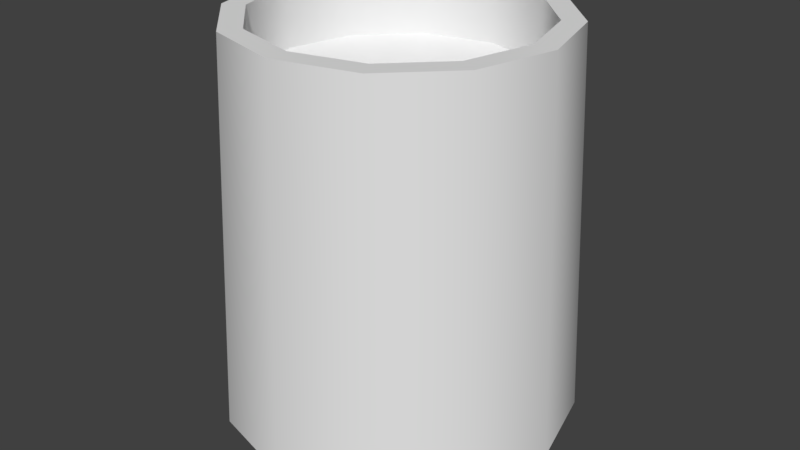# Source: plant_pot.blend  (saved by Blender 2.78.0; exported with 4.5.12 LTS)
import bpy
from mathutils import Matrix  # noqa: F401  (used for matrix-valued properties, if any)

bpy.ops.wm.read_factory_settings(use_empty=True)
scene = bpy.context.scene
scene.name = 'Scene'

# ---- collections
col_collection_1 = bpy.data.collections.new('Collection 1'); scene.collection.children.link(col_collection_1)

# ---- materials (node trees are filled in below, after node groups)
mat_mat_plantpot = bpy.data.materials.new('mat_plantpot')
mat_mat_plantpot.alpha_threshold = 0.0
mat_mat_plantpot.use_transparent_shadow = False
mat_mat_plantpot.roughness = 0.5

# ---- node groups
ng_auto_smooth = bpy.data.node_groups.new('Auto Smooth', 'GeometryNodeTree')
_s = ng_auto_smooth.interface.new_socket(name='Geometry', in_out='OUTPUT', socket_type='NodeSocketGeometry')
_s = ng_auto_smooth.interface.new_socket(name='Geometry', in_out='INPUT', socket_type='NodeSocketGeometry')
_s = ng_auto_smooth.interface.new_socket(name='Angle', in_out='INPUT', socket_type='NodeSocketFloat')
_s.subtype = 'ANGLE'
_s.min_value = 0.0
_s.max_value = 3.142
ng_auto_smooth.is_modifier = True
_N = ng_auto_smooth.nodes; _L = ng_auto_smooth.links
n0 = _N.new('NodeGroupOutput'); n0.name = 'Group Output'; n0.location = (480, -100)
n1 = _N.new('NodeGroupInput'); n1.name = 'Group Input'; n1.location = (-420, -300)
n2 = _N.new('NodeGroupInput'); n2.name = 'Group Input.001'; n2.location = (-60, -100)
n3 = _N.new('GeometryNodeSetShadeSmooth'); n3.name = 'Set Shade Smooth'; n3.location = (120, -100)
n3.domain = 'EDGE'
n4 = _N.new('GeometryNodeSetShadeSmooth'); n4.name = 'Set Shade Smooth.001'; n4.location = (300, -100)
n5 = _N.new('GeometryNodeInputMeshEdgeAngle'); n5.name = 'Edge Angle'; n5.location = (-420, -220)
n6 = _N.new('GeometryNodeInputEdgeSmooth'); n6.name = 'Is Edge Smooth'; n6.location = (-60, -160)
n7 = _N.new('GeometryNodeInputShadeSmooth'); n7.name = 'Is Face Smooth'; n7.location = (-240, -340)
n8 = _N.new('FunctionNodeBooleanMath'); n8.name = 'Boolean Math'; n8.location = (-60, -220)
n9 = _N.new('FunctionNodeCompare'); n9.name = 'Compare'; n9.location = (-240, -180)
n9.operation = 'LESS_EQUAL'
_L.new(n5.outputs[0], n9.inputs[0])
_L.new(n4.outputs[0], n0.inputs[0])
_L.new(n1.outputs[1], n9.inputs[1])
_L.new(n9.outputs[0], n8.inputs[0])
_L.new(n7.outputs[0], n8.inputs[1])
_L.new(n2.outputs[0], n3.inputs[0])
_L.new(n6.outputs[0], n3.inputs[1])
_L.new(n3.outputs[0], n4.inputs[0])
_L.new(n8.outputs[0], n3.inputs[2])
n0.is_active_output = True

# ---- material node trees

# ---- world
world_world = bpy.data.worlds.new('World'); scene.world = world_world
world_world.color = (0.05088, 0.05088, 0.05088)
world_world.use_sun_shadow = False
world_world.sun_shadow_jitter_overblur = 0.0
world_world.cycles.sampling_method = 'MANUAL'

# ---- meshes
me_cylinder = bpy.data.meshes.new('Cylinder')
me_cylinder.from_pydata([(9.313e-10, 0.3, -0.2958), (9.313e-10, 0.2721, 0.3653), (0.15, 0.2598, -0.2958), (0.1361, 0.2357, 0.3653), (0.2598, 0.15, -0.2958), (0.2357, 0.1361, 0.3653), (0.3, -2.98e-08, -0.2958), (0.2721, -2.98e-08, 0.3653), (0.2598, -0.15, -0.2958), (0.2357, -0.1361, 0.3653), (0.15, -0.2598, -0.2958), (0.1361, -0.2357, 0.3653), (6.054e-08, -0.3, -0.2958), (6.054e-08, -0.2721, 0.3653), (-0.15, -0.2598, -0.2958), (-0.1361, -0.2357, 0.3653), (-0.2598, -0.15, -0.2958), (-0.2357, -0.1361, 0.3653), (-0.3, -1.49e-07, -0.2958), (-0.2721, -1.49e-07, 0.3653), (-0.2598, 0.15, -0.2958), (-0.2357, 0.1361, 0.3653), (-0.15, 0.2598, -0.2958), (-0.1361, 0.2357, 0.3653), (9.313e-10, 0.2341, 0.3653), (0.1171, 0.2028, 0.3653), (0.2028, 0.1171, 0.3653), (0.2341, -2.98e-08, 0.3653), (0.2028, -0.1171, 0.3653), (0.1171, -0.2028, 0.3653), (6.054e-08, -0.2341, 0.3653), (-0.1171, -0.2028, 0.3653), (-0.2028, -0.1171, 0.3653), (-0.2341, -1.49e-07, 0.3653), (-0.2028, 0.1171, 0.3653), (-0.1171, 0.2028, 0.3653), (9.313e-10, 0.2341, 0.2619), (0.1171, 0.2028, 0.2619), (0.2028, 0.1171, 0.2619), (0.2341, -2.98e-08, 0.2619), (0.2028, -0.1171, 0.2619), (0.1171, -0.2028, 0.2619), (6.054e-08, -0.2341, 0.2619), (-0.1171, -0.2028, 0.2619), (-0.2028, -0.1171, 0.2619), (-0.2341, -1.49e-07, 0.2619), (-0.2028, 0.1171, 0.2619), (-0.1171, 0.2028, 0.2619), (9.313e-10, 0.2521, -0.2958), (0.126, 0.2183, -0.2958), (0.2183, 0.126, -0.2958), (0.2521, -2.98e-08, -0.2958), (0.2183, -0.126, -0.2958), (0.126, -0.2183, -0.2958), (6.054e-08, -0.2521, -0.2958), (-0.126, -0.2183, -0.2958), (-0.2183, -0.126, -0.2958), (-0.2521, -1.49e-07, -0.2958), (-0.2183, 0.126, -0.2958), (-0.126, 0.2183, -0.2958), (9.313e-10, 0.2467, -0.3347), (0.1234, 0.2137, -0.3347), (0.2137, 0.1234, -0.3347), (0.2467, -2.98e-08, -0.3347), (0.2137, -0.1234, -0.3347), (0.1234, -0.2137, -0.3347), (6.054e-08, -0.2467, -0.3347), (-0.1234, -0.2137, -0.3347), (-0.2137, -0.1234, -0.3347), (-0.2467, -1.49e-07, -0.3347), (-0.2137, 0.1234, -0.3347), (-0.1234, 0.2137, -0.3347), (9.313e-10, -2.98e-08, 0.1804)], [], [(0, 1, 3, 2), (2, 3, 5, 4), (4, 5, 7, 6), (6, 7, 9, 8), (8, 9, 11, 10), (10, 11, 13, 12), (12, 13, 15, 14), (14, 15, 17, 16), (16, 17, 19, 18), (18, 19, 21, 20), (21, 19, 33, 34), (20, 21, 23, 22), (22, 23, 1, 0), (13, 11, 29, 30), (5, 3, 25, 26), (23, 21, 34, 35), (15, 13, 30, 31), (7, 5, 26, 27), (1, 23, 35, 24), (3, 1, 24, 25), (17, 15, 31, 32), (9, 7, 27, 28), (19, 17, 32, 33), (11, 9, 28, 29), (26, 25, 37, 38), (31, 30, 42, 43), (24, 35, 47, 36), (29, 28, 40, 41), (34, 33, 45, 46), (27, 26, 38, 39), (32, 31, 43, 44), (25, 24, 36, 37), (30, 29, 41, 42), (35, 34, 46, 47), (28, 27, 39, 40), (33, 32, 44, 45), (22, 0, 48, 59), (0, 2, 49, 48), (14, 16, 56, 55), (6, 8, 52, 51), (16, 18, 57, 56), (8, 10, 53, 52), (18, 20, 58, 57), (10, 12, 54, 53), (2, 4, 50, 49), (20, 22, 59, 58), (12, 14, 55, 54), (4, 6, 51, 50), (49, 50, 62, 61), (54, 55, 67, 66), (59, 48, 60, 71), (52, 53, 65, 64), (57, 58, 70, 69), (50, 51, 63, 62), (55, 56, 68, 67), (48, 49, 61, 60), (53, 54, 66, 65), (58, 59, 71, 70), (51, 52, 64, 63), (56, 57, 69, 68), (39, 38, 72), (44, 43, 72), (37, 36, 72), (42, 41, 72), (47, 46, 72), (40, 39, 72), (45, 44, 72), (38, 37, 72), (43, 42, 72), (36, 47, 72), (41, 40, 72), (46, 45, 72)])
me_cylinder.polygons.foreach_set('use_smooth', [True] * 72)
_uv = me_cylinder.uv_layers.new(name='UVMap')
_uv.uv.foreach_set('vector', [0.565, 0.4022, 0.5604, 0.0, 0.6396, 0.001434, 0.6525, 0.4038, 0.3767, 0.8076, 0.3895, 0.4052, 0.4688, 0.4038, 0.4641, 0.806, 0.4641, 0.806, 0.4688, 0.4038, 0.5604, 0.4038, 0.565, 0.806, 0.565, 0.806, 0.5604, 0.4038, 0.6396, 0.4052, 0.6525, 0.8076, 0.6525, 0.4038, 0.6653, 0.001434, 0.7446, 0.0, 0.7399, 0.4022, 0.7399, 0.4022, 0.7446, 0.0, 0.8361, 1.817e-08, 0.8408, 0.4022, 0.8408, 0.4022, 0.8361, 1.817e-08, 0.9154, 0.001434, 0.9282, 0.4038, 0.0, 0.7571, 0.01282, 0.3547, 0.0921, 0.3533, 0.08741, 0.7555, 0.08741, 0.7555, 0.0921, 0.3533, 0.1837, 0.3533, 0.1883, 0.7555, 0.1883, 0.7555, 0.1837, 0.3533, 0.2629, 0.3547, 0.2758, 0.7571, 0.6982, 0.6813, 0.6525, 0.607, 0.6763, 0.601, 0.7157, 0.665, 0.3767, 0.4038, 0.3895, 0.001434, 0.4688, 0.0, 0.4641, 0.4022, 0.4641, 0.4022, 0.4688, 0.0, 0.5604, 0.0, 0.565, 0.4022, 0.7775, 0.4038, 0.8691, 0.4038, 0.8627, 0.4262, 0.7839, 0.4262, 0.9941, 0.607, 0.9484, 0.6813, 0.9309, 0.665, 0.9703, 0.601, 0.7775, 0.7243, 0.6982, 0.6813, 0.7157, 0.665, 0.7839, 0.7019, 0.6982, 0.4467, 0.7775, 0.4038, 0.7839, 0.4262, 0.7157, 0.4631, 0.9941, 0.5211, 0.9941, 0.607, 0.9703, 0.601, 0.9703, 0.5271, 0.8691, 0.7243, 0.7775, 0.7243, 0.7839, 0.7019, 0.8627, 0.7019, 0.9484, 0.6813, 0.8691, 0.7243, 0.8627, 0.7019, 0.9309, 0.665, 0.6525, 0.5211, 0.6982, 0.4467, 0.7157, 0.4631, 0.6763, 0.5271, 0.9484, 0.4467, 0.9941, 0.5211, 0.9703, 0.5271, 0.9309, 0.4631, 0.6525, 0.607, 0.6525, 0.5211, 0.6763, 0.5271, 0.6763, 0.601, 0.8691, 0.4038, 0.9484, 0.4467, 0.9309, 0.4631, 0.8627, 0.4262, 0.343, 0.4912, 0.3443, 0.5551, 0.2771, 0.5551, 0.2758, 0.4912, 0.9968, 0.2019, 0.9954, 0.2658, 0.9282, 0.2658, 0.9295, 0.2019, 0.9954, 0.06399, 0.9954, 0.1379, 0.9282, 0.1379, 0.9282, 0.06399, 0.9954, 0.3397, 0.9968, 0.4037, 0.9295, 0.4037, 0.9282, 0.3397, 0.3443, 0.5551, 0.343, 0.6191, 0.2758, 0.6191, 0.2771, 0.5551, 0.343, 0.4173, 0.343, 0.4912, 0.2758, 0.4912, 0.2758, 0.4173, 0.343, 0.693, 0.3443, 0.757, 0.2771, 0.757, 0.2758, 0.693, 0.9968, 0.0, 0.9954, 0.06399, 0.9282, 0.06399, 0.9295, 9.084e-09, 0.9954, 0.2658, 0.9954, 0.3397, 0.9282, 0.3397, 0.9282, 0.2658, 0.9954, 0.1379, 0.9968, 0.2019, 0.9295, 0.2019, 0.9282, 0.1379, 0.3443, 0.3533, 0.343, 0.4173, 0.2758, 0.4173, 0.2771, 0.3533, 0.343, 0.6191, 0.343, 0.693, 0.2758, 0.693, 0.2758, 0.6191, 0.05047, 0.306, 0.0, 0.224, 0.03009, 0.2164, 0.0725, 0.2853, 0.0, 0.224, 5.811e-08, 0.1293, 0.03009, 0.1369, 0.03009, 0.2164, 0.3767, 0.224, 0.3262, 0.306, 0.3042, 0.2853, 0.3466, 0.2164, 0.1379, 1.817e-08, 0.2388, 0.0, 0.2308, 0.02822, 0.1459, 0.02822, 0.3262, 0.306, 0.2388, 0.3533, 0.2308, 0.3251, 0.3042, 0.2853, 0.2388, 0.0, 0.3262, 0.04733, 0.3042, 0.06799, 0.2308, 0.02822, 0.2388, 0.3533, 0.1379, 0.3533, 0.1459, 0.3251, 0.2308, 0.3251, 0.3262, 0.04733, 0.3767, 0.1293, 0.3466, 0.1369, 0.3042, 0.06799, 5.811e-08, 0.1293, 0.05047, 0.04733, 0.0725, 0.06799, 0.03009, 0.1369, 0.1379, 0.3533, 0.05047, 0.306, 0.0725, 0.2853, 0.1459, 0.3251, 0.3767, 0.1293, 0.3767, 0.224, 0.3466, 0.2164, 0.3466, 0.1369, 0.05047, 0.04733, 0.1379, 1.817e-08, 0.1459, 0.02822, 0.0725, 0.06799, 0.3697, 0.5706, 0.3711, 0.6395, 0.3457, 0.6403, 0.3443, 0.5729, 0.3443, 0.4222, 0.3457, 0.3533, 0.3711, 0.3556, 0.3697, 0.423, 0.9732, 0.8727, 0.9732, 0.7931, 0.9986, 0.794, 0.9986, 0.8718, 0.3457, 0.5706, 0.3443, 0.5017, 0.3697, 0.5009, 0.3711, 0.5683, 0.9732, 0.8727, 0.9718, 0.9416, 0.9465, 0.9393, 0.9479, 0.8718, 0.3711, 0.6395, 0.3711, 0.719, 0.3457, 0.7182, 0.3457, 0.6403, 0.9718, 0.7243, 0.9732, 0.7931, 0.9479, 0.794, 0.9465, 0.7266, 0.9732, 0.7931, 0.9746, 0.7243, 1.0, 0.7266, 0.9986, 0.794, 0.3443, 0.5017, 0.3443, 0.4222, 0.3697, 0.423, 0.3697, 0.5009, 0.9746, 0.9416, 0.9732, 0.8727, 0.9986, 0.8718, 1.0, 0.9393, 0.3711, 0.719, 0.3697, 0.7879, 0.3443, 0.7856, 0.3457, 0.7182, 0.9732, 0.7931, 0.9732, 0.8727, 0.9479, 0.8718, 0.9479, 0.794, 0.8389, 0.7243, 0.9071, 0.7612, 0.7995, 0.8621, 0.6918, 0.9631, 0.6525, 0.8991, 0.7995, 0.8621, 0.9465, 0.8252, 0.9465, 0.8991, 0.7995, 0.8621, 0.6525, 0.8252, 0.6918, 0.7612, 0.7995, 0.8621, 0.9071, 0.9631, 0.8389, 1.0, 0.7995, 0.8621, 0.7601, 0.7243, 0.8389, 0.7243, 0.7995, 0.8621, 0.7601, 1.0, 0.6918, 0.9631, 0.7995, 0.8621, 0.9071, 0.7612, 0.9465, 0.8252, 0.7995, 0.8621, 0.6525, 0.8991, 0.6525, 0.8252, 0.7995, 0.8621, 0.9465, 0.8991, 0.9071, 0.9631, 0.7995, 0.8621, 0.6918, 0.7612, 0.7601, 0.7243, 0.7995, 0.8621, 0.8389, 1.0, 0.7601, 1.0, 0.7995, 0.8621])
_ca = me_cylinder.color_attributes.new('Col', 'BYTE_COLOR', 'CORNER')
_ca.data.foreach_set('color', [0.02624, 0.1651, 1.0, 1.0, 0.02624, 0.1651, 1.0, 1.0, 0.02624, 0.1651, 1.0, 1.0, 0.02624, 0.1651, 1.0, 1.0, 0.02624, 0.1651, 1.0, 1.0, 0.02624, 0.1651, 1.0, 1.0, 0.02624, 0.1651, 1.0, 1.0, 0.02624, 0.1651, 1.0, 1.0, 0.02624, 0.1651, 1.0, 1.0, 0.02624, 0.1651, 1.0, 1.0, 0.02624, 0.1651, 1.0, 1.0, 0.02624, 0.1651, 1.0, 1.0, 0.02624, 0.1651, 1.0, 1.0, 0.02624, 0.1651, 1.0, 1.0, 0.02624, 0.1651, 1.0, 1.0, 0.02624, 0.1651, 1.0, 1.0, 0.02624, 0.1651, 1.0, 1.0, 0.02624, 0.1651, 1.0, 1.0, 0.02624, 0.1651, 1.0, 1.0, 0.02624, 0.1651, 1.0, 1.0, 0.02624, 0.1651, 1.0, 1.0, 0.02624, 0.1651, 1.0, 1.0, 0.02624, 0.1651, 1.0, 1.0, 0.02624, 0.1651, 1.0, 1.0, 0.02624, 0.1651, 1.0, 1.0, 0.02624, 0.1651, 1.0, 1.0, 0.02624, 0.1651, 1.0, 1.0, 0.02624, 0.1651, 1.0, 1.0, 0.02624, 0.1651, 1.0, 1.0, 0.02624, 0.1651, 1.0, 1.0, 0.02624, 0.1651, 1.0, 1.0, 0.02624, 0.1651, 1.0, 1.0, 0.02624, 0.1651, 1.0, 1.0, 0.02624, 0.1651, 1.0, 1.0, 0.02624, 0.1651, 1.0, 1.0, 0.02624, 0.1651, 1.0, 1.0, 0.02624, 0.1651, 1.0, 1.0, 0.02624, 0.1651, 1.0, 1.0, 0.02624, 0.1651, 1.0, 1.0, 0.02624, 0.1651, 1.0, 1.0, 0.02624, 0.1651, 1.0, 1.0, 0.02624, 0.1651, 1.0, 1.0, 0.02624, 0.1651, 1.0, 1.0, 0.02624, 0.1651, 1.0, 1.0, 0.02624, 0.1651, 1.0, 1.0, 0.02624, 0.1651, 1.0, 1.0, 0.02624, 0.1651, 1.0, 1.0, 0.02624, 0.1651, 1.0, 1.0, 0.02624, 0.1651, 1.0, 1.0, 0.02624, 0.1651, 1.0, 1.0, 0.02624, 0.1651, 1.0, 1.0, 0.02624, 0.1651, 1.0, 1.0, 0.02624, 0.1651, 1.0, 1.0, 0.02624, 0.1651, 1.0, 1.0, 0.02624, 0.1651, 1.0, 1.0, 0.02624, 0.1651, 1.0, 1.0, 0.02624, 0.1651, 1.0, 1.0, 0.02624, 0.1651, 1.0, 1.0, 0.02624, 0.1651, 1.0, 1.0, 0.02624, 0.1651, 1.0, 1.0, 0.02624, 0.1651, 1.0, 1.0, 0.02624, 0.1651, 1.0, 1.0, 0.02624, 0.1651, 1.0, 1.0, 0.02624, 0.1651, 1.0, 1.0, 0.02624, 0.1651, 1.0, 1.0, 0.02624, 0.1651, 1.0, 1.0, 0.02624, 0.1651, 1.0, 1.0, 0.02624, 0.1651, 1.0, 1.0, 0.02624, 0.1651, 1.0, 1.0, 0.02624, 0.1651, 1.0, 1.0, 0.02624, 0.1651, 1.0, 1.0, 0.02624, 0.1651, 1.0, 1.0, 0.02624, 0.1651, 1.0, 1.0, 0.02624, 0.1651, 1.0, 1.0, 0.02624, 0.1651, 1.0, 1.0, 0.02624, 0.1651, 1.0, 1.0, 0.02624, 0.1651, 1.0, 1.0, 0.02624, 0.1651, 1.0, 1.0, 0.02624, 0.1651, 1.0, 1.0, 0.02624, 0.1651, 1.0, 1.0, 0.02624, 0.1651, 1.0, 1.0, 0.02624, 0.1651, 1.0, 1.0, 0.02624, 0.1651, 1.0, 1.0, 0.02624, 0.1651, 1.0, 1.0, 0.02624, 0.1651, 1.0, 1.0, 0.02624, 0.1651, 1.0, 1.0, 0.02624, 0.1651, 1.0, 1.0, 0.02624, 0.1651, 1.0, 1.0, 0.02624, 0.1651, 1.0, 1.0, 0.02624, 0.1651, 1.0, 1.0, 0.02624, 0.1651, 1.0, 1.0, 0.02624, 0.1651, 1.0, 1.0, 0.02624, 0.1651, 1.0, 1.0, 0.02624, 0.1651, 1.0, 1.0, 0.02624, 0.1651, 1.0, 1.0, 0.02624, 0.1651, 1.0, 1.0, 0.02624, 0.1651, 1.0, 1.0, 0.02624, 0.1651, 1.0, 1.0, 0.02624, 0.1651, 1.0, 1.0, 0.02624, 0.1651, 1.0, 1.0, 0.02624, 0.1651, 1.0, 1.0, 0.02624, 0.1651, 1.0, 1.0, 0.02624, 0.1651, 1.0, 1.0, 0.02624, 0.1651, 1.0, 1.0, 0.02624, 0.1651, 1.0, 1.0, 0.02624, 0.1651, 1.0, 1.0, 0.02624, 0.1651, 1.0, 1.0, 0.02624, 0.1651, 1.0, 1.0, 0.02624, 0.1651, 1.0, 1.0, 0.02624, 0.1651, 1.0, 1.0, 0.02624, 0.1651, 1.0, 1.0, 0.02624, 0.1651, 1.0, 1.0, 0.02624, 0.1651, 1.0, 1.0, 0.02624, 0.1651, 1.0, 1.0, 0.02624, 0.1651, 1.0, 1.0, 0.02624, 0.1651, 1.0, 1.0, 0.02624, 0.1651, 1.0, 1.0, 0.02624, 0.1651, 1.0, 1.0, 0.02624, 0.1651, 1.0, 1.0, 0.02624, 0.1651, 1.0, 1.0, 0.02624, 0.1651, 1.0, 1.0, 0.02624, 0.1651, 1.0, 1.0, 0.02624, 0.1651, 1.0, 1.0, 0.02624, 0.1651, 1.0, 1.0, 0.02624, 0.1651, 1.0, 1.0, 0.02624, 0.1651, 1.0, 1.0, 0.02624, 0.1651, 1.0, 1.0, 0.02624, 0.1651, 1.0, 1.0, 0.02624, 0.1651, 1.0, 1.0, 0.02624, 0.1651, 1.0, 1.0, 0.02624, 0.1651, 1.0, 1.0, 0.02624, 0.1651, 1.0, 1.0, 0.02624, 0.1651, 1.0, 1.0, 0.02624, 0.1651, 1.0, 1.0, 0.02624, 0.1651, 1.0, 1.0, 0.02624, 0.1651, 1.0, 1.0, 0.02624, 0.1651, 1.0, 1.0, 0.02624, 0.1651, 1.0, 1.0, 0.02624, 0.1651, 1.0, 1.0, 0.02624, 0.1651, 1.0, 1.0, 0.02624, 0.1651, 1.0, 1.0, 0.02624, 0.1651, 1.0, 1.0, 0.02624, 0.1651, 1.0, 1.0, 0.02624, 0.1651, 1.0, 1.0, 0.02624, 0.1651, 1.0, 1.0, 0.02624, 0.1651, 1.0, 1.0, 0.02624, 0.1651, 1.0, 1.0, 0.02624, 0.1651, 1.0, 1.0, 0.02624, 0.1651, 1.0, 1.0, 0.02624, 0.1651, 1.0, 1.0, 0.02624, 0.1651, 1.0, 1.0, 0.02624, 0.1651, 1.0, 1.0, 0.02624, 0.1651, 1.0, 1.0, 0.02624, 0.1651, 1.0, 1.0, 0.02624, 0.1651, 1.0, 1.0, 0.02624, 0.1651, 1.0, 1.0, 0.02624, 0.1651, 1.0, 1.0, 0.02624, 0.1651, 1.0, 1.0, 0.02624, 0.1651, 1.0, 1.0, 0.02624, 0.1651, 1.0, 1.0, 0.02624, 0.1651, 1.0, 1.0, 0.02624, 0.1651, 1.0, 1.0, 0.02624, 0.1651, 1.0, 1.0, 0.02624, 0.1651, 1.0, 1.0, 0.02624, 0.1651, 1.0, 1.0, 0.02624, 0.1651, 1.0, 1.0, 0.02624, 0.1651, 1.0, 1.0, 0.02624, 0.1651, 1.0, 1.0, 0.02624, 0.1651, 1.0, 1.0, 0.02624, 0.1651, 1.0, 1.0, 0.02624, 0.1651, 1.0, 1.0, 0.02624, 0.1651, 1.0, 1.0, 0.02624, 0.1651, 1.0, 1.0, 0.02624, 0.1651, 1.0, 1.0, 0.02624, 0.1651, 1.0, 1.0, 0.02624, 0.1651, 1.0, 1.0, 0.02624, 0.1651, 1.0, 1.0, 0.02624, 0.1651, 1.0, 1.0, 0.02624, 0.1651, 1.0, 1.0, 0.02624, 0.1651, 1.0, 1.0, 0.02624, 0.1651, 1.0, 1.0, 0.02624, 0.1651, 1.0, 1.0, 0.02624, 0.1651, 1.0, 1.0, 0.02624, 0.1651, 1.0, 1.0, 0.02624, 0.1651, 1.0, 1.0, 0.02624, 0.1651, 1.0, 1.0, 0.02624, 0.1651, 1.0, 1.0, 0.02624, 0.1651, 1.0, 1.0, 0.02624, 0.1651, 1.0, 1.0, 0.02624, 0.1651, 1.0, 1.0, 0.02624, 0.1651, 1.0, 1.0, 0.02624, 0.1651, 1.0, 1.0, 0.02624, 0.1651, 1.0, 1.0, 0.02624, 0.1651, 1.0, 1.0, 0.02624, 0.1651, 1.0, 1.0, 0.02624, 0.1651, 1.0, 1.0, 0.02624, 0.1651, 1.0, 1.0, 0.02624, 0.1651, 1.0, 1.0, 0.02624, 0.1651, 1.0, 1.0, 0.02624, 0.1651, 1.0, 1.0, 0.02624, 0.1651, 1.0, 1.0, 0.02624, 0.1651, 1.0, 1.0, 0.02624, 0.1651, 1.0, 1.0, 0.02624, 0.1651, 1.0, 1.0, 0.02624, 0.1651, 1.0, 1.0, 0.02624, 0.1651, 1.0, 1.0, 0.02624, 0.1651, 1.0, 1.0, 0.02624, 0.1651, 1.0, 1.0, 0.02624, 0.1651, 1.0, 1.0, 0.02624, 0.1651, 1.0, 1.0, 0.02624, 0.1651, 1.0, 1.0, 0.02624, 0.1651, 1.0, 1.0, 0.02624, 0.1651, 1.0, 1.0, 0.02624, 0.1651, 1.0, 1.0, 0.02624, 0.1651, 1.0, 1.0, 0.02624, 0.1651, 1.0, 1.0, 0.02624, 0.1651, 1.0, 1.0, 0.02624, 0.1651, 1.0, 1.0, 0.02624, 0.1651, 1.0, 1.0, 0.02624, 0.1651, 1.0, 1.0, 0.02624, 0.1651, 1.0, 1.0, 0.02624, 0.1651, 1.0, 1.0, 0.02624, 0.1651, 1.0, 1.0, 0.02624, 0.1651, 1.0, 1.0, 0.02624, 0.1651, 1.0, 1.0, 0.02624, 0.1651, 1.0, 1.0, 0.02624, 0.1651, 1.0, 1.0, 0.02624, 0.1651, 1.0, 1.0, 0.02624, 0.1651, 1.0, 1.0, 0.02624, 0.1651, 1.0, 1.0, 0.02624, 0.1651, 1.0, 1.0, 0.02624, 0.1651, 1.0, 1.0, 0.02624, 0.1651, 1.0, 1.0, 0.02624, 0.1651, 1.0, 1.0, 0.02624, 0.1651, 1.0, 1.0, 0.02624, 0.1651, 1.0, 1.0, 0.02624, 0.1651, 1.0, 1.0, 0.02624, 0.1651, 1.0, 1.0, 0.02624, 0.1651, 1.0, 1.0, 0.02624, 0.1651, 1.0, 1.0, 0.004777, 1.0, 0.1144, 1.0, 0.004777, 1.0, 0.1144, 1.0, 0.004777, 1.0, 0.1144, 1.0, 0.004777, 1.0, 0.1144, 1.0, 0.004777, 1.0, 0.1144, 1.0, 0.004777, 1.0, 0.1144, 1.0, 0.004777, 1.0, 0.1144, 1.0, 0.004777, 1.0, 0.1144, 1.0, 0.004777, 1.0, 0.1144, 1.0, 0.004777, 1.0, 0.1144, 1.0, 0.004777, 1.0, 0.1144, 1.0, 0.004777, 1.0, 0.1144, 1.0, 0.004777, 1.0, 0.1144, 1.0, 0.004777, 1.0, 0.1144, 1.0, 0.004777, 1.0, 0.1144, 1.0, 0.004777, 1.0, 0.1144, 1.0, 0.004777, 1.0, 0.1144, 1.0, 0.004777, 1.0, 0.1144, 1.0, 0.004777, 1.0, 0.1144, 1.0, 0.004777, 1.0, 0.1144, 1.0, 0.004777, 1.0, 0.1144, 1.0, 0.004777, 1.0, 0.1144, 1.0, 0.004777, 1.0, 0.1144, 1.0, 0.004777, 1.0, 0.1144, 1.0, 0.004777, 1.0, 0.1144, 1.0, 0.004777, 1.0, 0.1144, 1.0, 0.004777, 1.0, 0.1144, 1.0, 0.004777, 1.0, 0.1144, 1.0, 0.004777, 1.0, 0.1144, 1.0, 0.004777, 1.0, 0.1144, 1.0, 0.004777, 1.0, 0.1144, 1.0, 0.004777, 1.0, 0.1144, 1.0, 0.004777, 1.0, 0.1144, 1.0, 0.004777, 1.0, 0.1144, 1.0, 0.004777, 1.0, 0.1144, 1.0, 0.004777, 1.0, 0.1144, 1.0])
me_cylinder.materials.append(mat_mat_plantpot)
me_cylinder.use_remesh_preserve_volume = False
me_cylinder.use_remesh_preserve_attributes = False
me_cylinder.use_mirror_vertex_groups = False
me_cylinder.use_paint_bone_selection = False
me_cylinder.use_paint_mask = True
me_cylinder.update()

# ---- objects
ob_plant_pot = bpy.data.objects.new('plant_pot', me_cylinder)

# ---- transforms, parenting, visibility, modifiers, constraints
ob_plant_pot.location = (0.001466, -0.2921, -0.001252)
ob_plant_pot.lineart.crease_threshold = 0.0
_m = ob_plant_pot.modifiers.new('Auto Smooth', 'NODES')
_m.node_group = ng_auto_smooth
_gi = [s.identifier for s in ng_auto_smooth.interface.items_tree if s.item_type == 'SOCKET' and s.in_out == 'INPUT']
_m[_gi[1]] = 1.222  # Angle

# ---- collection membership
col_collection_1.objects.link(ob_plant_pot)

# ---- scene / render settings (as saved in the file)
scene.frame_start = 1; scene.frame_end = 250; scene.frame_set(1)
scene.render.engine = 'BLENDER_EEVEE_NEXT'
scene.render.resolution_percentage = 50
scene.render.dither_intensity = 0.0
scene.cycles.use_denoising = False
scene.cycles.samples = 128
scene.cycles.sampling_pattern = 'TABULATED_SOBOL'
scene.cycles.light_sampling_threshold = 0.0
scene.cycles.use_adaptive_sampling = False
scene.cycles.use_light_tree = False
scene.cycles.blur_glossy = 0.0
scene.cycles.sample_clamp_indirect = 0.0
scene.view_settings.view_transform = 'Standard'
bpy.context.view_layer.update()

# ---- added for rendering (the .blend has no active camera and no usable light): camera, sun
cam_auto = bpy.data.cameras.new('AutoCamera')
cam_auto.lens = 50.0
cam_auto.sensor_width = 36.0
cam_auto.clip_end = 1000.0
ob_auto_camera = bpy.data.objects.new('AutoCamera', cam_auto)
scene.collection.objects.link(ob_auto_camera)
ob_auto_camera.location = (1.01921, -1.51344, 0.82829)
ob_auto_camera.rotation_euler = (1.09748, -7.21219e-08, 0.694738)
scene.camera = ob_auto_camera
light_auto_sun = bpy.data.lights.new('AutoSun', 'SUN')
light_auto_sun.energy = 3.0
light_auto_sun.angle = 0.0523599
ob_auto_sun = bpy.data.objects.new('AutoSun', light_auto_sun)
scene.collection.objects.link(ob_auto_sun)
ob_auto_sun.rotation_euler = (0.872665, 0.174533, 0.523599)
bpy.context.view_layer.update()
